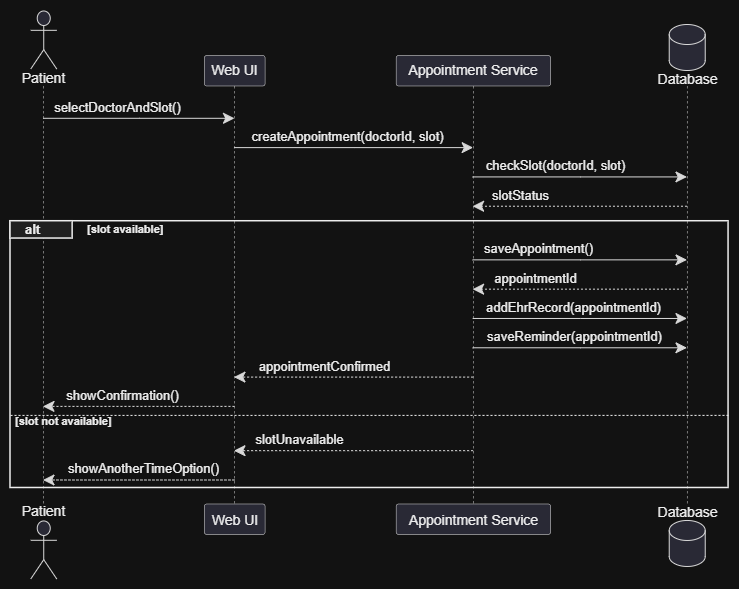

The diagram above was exported from draw.io. Its source (the exported page's mxGraphModel, read from the mxfile embedded in the PNG):
<mxGraphModel dx="1231" dy="680" grid="1" gridSize="10" guides="1" tooltips="1" connect="1" arrows="1" fold="1" page="1" pageScale="1" pageWidth="827" pageHeight="1169" math="0" shadow="0">
  <root>
    <mxCell id="0" />
    <mxCell id="1" parent="0" />
    <UserObject label="" plantUmlData="{&#10;  &quot;data&quot;: &quot;@startuml\nactor Patient\nparticipant \&quot;Web UI\&quot; as UI\nparticipant \&quot;Appointment Service\&quot; as Service\ndatabase \&quot;Database\&quot; as DB\n\nPatient -&gt; UI : selectDoctorAndSlot()\nUI -&gt; Service : createAppointment(doctorId, slot)\nService -&gt; DB : checkSlot(doctorId, slot)\nDB --&gt; Service : slotStatus\n\nalt slot available\n  Service -&gt; DB : saveAppointment()\n  DB --&gt; Service : appointmentId\n  Service -&gt; DB : addEhrRecord(appointmentId)\n  Service -&gt; DB : saveReminder(appointmentId)\n  Service --&gt; UI : appointmentConfirmed\n  UI --&gt; Patient : showConfirmation()\nelse slot not available\n  Service --&gt; UI : slotUnavailable\n  UI --&gt; Patient : showAnotherTimeOption()\nend\n@enduml&quot;,&#10;  &quot;config&quot;: null&#10;}" id="YUfWwPnz5G2FCKThec9o-1">
      <mxCell connectable="0" parent="1" style="group;transparentBounds=1;editIcon=1;lockedGroup=0;groupPadding=10;" vertex="1">
        <mxGeometry as="geometry" />
      </mxCell>
    </UserObject>
    <UserObject label="" plantUmlId="pl_0" plantUmlBaseStyle="shape=umlLifeline;perimeter=lifelinePerimeter;participant=headless;size=75.49;lifelineMirror=1;dashPattern=5 5;container=1;dropTarget=0;collapsible=0;recursiveResize=0;outlineConnect=0;portConstraint=eastwest;newEdgeStyle={&quot;edgeStyle&quot;:&quot;sequenceEdgeStyle&quot;,&quot;libavoidRouting&quot;:0,&quot;curved&quot;:0,&quot;rounded&quot;:0};fillColor=none;strokeColor=#181818;strokeWidth=0.5;" plantUmlBaseValue="" id="YUfWwPnz5G2FCKThec9o-2">
      <mxCell parent="YUfWwPnz5G2FCKThec9o-1" style="shape=umlLifeline;perimeter=lifelinePerimeter;participant=headless;size=75.49;lifelineMirror=1;dashPattern=5 5;container=1;dropTarget=0;collapsible=0;recursiveResize=0;outlineConnect=0;portConstraint=eastwest;newEdgeStyle={&quot;edgeStyle&quot;:&quot;sequenceEdgeStyle&quot;,&quot;libavoidRouting&quot;:0,&quot;curved&quot;:0,&quot;rounded&quot;:0};fillColor=none;strokeColor=#181818;strokeWidth=0.5;" vertex="1">
        <mxGeometry height="568.97" width="46.4775" x="40" y="30" as="geometry" />
      </mxCell>
    </UserObject>
    <UserObject label="Patient" plantUmlId="p_21" plantUmlBaseStyle="shape=umlActor;verticalLabelPosition=bottom;verticalAlign=top;spacingTop=-5;fillColor=#E2E2F0;strokeColor=#181818;fontColor=#000000;fontSize=14;html=1;part=1;" plantUmlBaseValue="Patient" id="YUfWwPnz5G2FCKThec9o-3">
      <mxCell parent="YUfWwPnz5G2FCKThec9o-2" style="shape=umlActor;verticalLabelPosition=bottom;verticalAlign=top;spacingTop=-5;fillColor=#E2E2F0;strokeColor=#181818;fontColor=#000000;fontSize=14;html=1;part=1;" vertex="1">
        <mxGeometry height="58" width="26" x="10.23875" y="0.5" as="geometry" />
      </mxCell>
    </UserObject>
    <UserObject label="Patient" plantUmlId="pf_22" plantUmlBaseStyle="shape=umlActor;verticalLabelPosition=top;verticalAlign=bottom;spacingBottom=-2.5;fillColor=#E2E2F0;strokeColor=#181818;fontColor=#000000;fontSize=14;html=1;part=1;" plantUmlBaseValue="Patient" id="YUfWwPnz5G2FCKThec9o-4">
      <mxCell parent="YUfWwPnz5G2FCKThec9o-2" style="shape=umlActor;verticalLabelPosition=top;verticalAlign=bottom;spacingBottom=-2.5;fillColor=#E2E2F0;strokeColor=#181818;fontColor=#000000;fontSize=14;html=1;part=1;" vertex="1">
        <mxGeometry height="58" width="26" x="10.23875" y="510.47" as="geometry" />
      </mxCell>
    </UserObject>
    <UserObject label="Web UI" plantUmlId="p_1" plantUmlBaseStyle="shape=umlLifeline;perimeter=lifelinePerimeter;size=30.49;lifelineMirror=1;dashPattern=5 5;container=1;dropTarget=0;collapsible=0;recursiveResize=0;outlineConnect=0;portConstraint=eastwest;newEdgeStyle={&quot;edgeStyle&quot;:&quot;sequenceEdgeStyle&quot;,&quot;libavoidRouting&quot;:0,&quot;curved&quot;:0,&quot;rounded&quot;:0};rounded=1;absoluteArcSize=1;arcSize=5;fillColor=#E2E2F0;strokeColor=#181818;strokeWidth=0.5;fontColor=#000000;fontSize=14;whiteSpace=wrap;html=1;" plantUmlBaseValue="Web UI" id="YUfWwPnz5G2FCKThec9o-5">
      <mxCell parent="YUfWwPnz5G2FCKThec9o-1" style="shape=umlLifeline;perimeter=lifelinePerimeter;size=30.49;lifelineMirror=1;dashPattern=5 5;container=1;dropTarget=0;collapsible=0;recursiveResize=0;outlineConnect=0;portConstraint=eastwest;newEdgeStyle={&quot;edgeStyle&quot;:&quot;sequenceEdgeStyle&quot;,&quot;libavoidRouting&quot;:0,&quot;curved&quot;:0,&quot;rounded&quot;:0};rounded=1;absoluteArcSize=1;arcSize=5;fillColor=#E2E2F0;strokeColor=#181818;strokeWidth=0.5;fontColor=#000000;fontSize=14;whiteSpace=wrap;html=1;" vertex="1">
        <mxGeometry height="478.97" width="60.751000000000005" x="223.8416785714286" y="75" as="geometry" />
      </mxCell>
    </UserObject>
    <UserObject label="Appointment Service" plantUmlId="p_2" plantUmlBaseStyle="shape=umlLifeline;perimeter=lifelinePerimeter;size=30.49;lifelineMirror=1;dashPattern=5 5;container=1;dropTarget=0;collapsible=0;recursiveResize=0;outlineConnect=0;portConstraint=eastwest;newEdgeStyle={&quot;edgeStyle&quot;:&quot;sequenceEdgeStyle&quot;,&quot;libavoidRouting&quot;:0,&quot;curved&quot;:0,&quot;rounded&quot;:0};rounded=1;absoluteArcSize=1;arcSize=5;fillColor=#E2E2F0;strokeColor=#181818;strokeWidth=0.5;fontColor=#000000;fontSize=14;whiteSpace=wrap;html=1;" plantUmlBaseValue="Appointment Service" id="YUfWwPnz5G2FCKThec9o-6">
      <mxCell parent="YUfWwPnz5G2FCKThec9o-1" style="shape=umlLifeline;perimeter=lifelinePerimeter;size=30.49;lifelineMirror=1;dashPattern=5 5;container=1;dropTarget=0;collapsible=0;recursiveResize=0;outlineConnect=0;portConstraint=eastwest;newEdgeStyle={&quot;edgeStyle&quot;:&quot;sequenceEdgeStyle&quot;,&quot;libavoidRouting&quot;:0,&quot;curved&quot;:0,&quot;rounded&quot;:0};rounded=1;absoluteArcSize=1;arcSize=5;fillColor=#E2E2F0;strokeColor=#181818;strokeWidth=0.5;fontColor=#000000;fontSize=14;whiteSpace=wrap;html=1;" vertex="1">
        <mxGeometry height="478.97" width="154.4101" x="415.66759285714284" y="75" as="geometry" />
      </mxCell>
    </UserObject>
    <UserObject label="" plantUmlId="pl_3" plantUmlBaseStyle="shape=umlLifeline;perimeter=lifelinePerimeter;participant=headless;size=61.49;lifelineMirror=1;dashPattern=5 5;container=1;dropTarget=0;collapsible=0;recursiveResize=0;outlineConnect=0;portConstraint=eastwest;newEdgeStyle={&quot;edgeStyle&quot;:&quot;sequenceEdgeStyle&quot;,&quot;libavoidRouting&quot;:0,&quot;curved&quot;:0,&quot;rounded&quot;:0};fillColor=none;strokeColor=#181818;strokeWidth=0.5;" plantUmlBaseValue="" id="YUfWwPnz5G2FCKThec9o-7">
      <mxCell parent="YUfWwPnz5G2FCKThec9o-1" style="shape=umlLifeline;perimeter=lifelinePerimeter;participant=headless;size=61.49;lifelineMirror=1;dashPattern=5 5;container=1;dropTarget=0;collapsible=0;recursiveResize=0;outlineConnect=0;portConstraint=eastwest;newEdgeStyle={&quot;edgeStyle&quot;:&quot;sequenceEdgeStyle&quot;,&quot;libavoidRouting&quot;:0,&quot;curved&quot;:0,&quot;rounded&quot;:0};fillColor=none;strokeColor=#181818;strokeWidth=0.5;" vertex="1">
        <mxGeometry height="540.97" width="62.6648" x="675.3954214285714" y="43.99999999999999" as="geometry" />
      </mxCell>
    </UserObject>
    <UserObject label="Database" plantUmlId="p_23" plantUmlBaseStyle="shape=cylinder3;size=10;verticalLabelPosition=bottom;verticalAlign=top;spacingTop=-6.5;fillColor=#E2E2F0;strokeColor=#181818;fontColor=#000000;fontSize=14;html=1;part=1;" plantUmlBaseValue="Database" id="YUfWwPnz5G2FCKThec9o-8">
      <mxCell parent="YUfWwPnz5G2FCKThec9o-7" style="shape=cylinder3;size=10;verticalLabelPosition=bottom;verticalAlign=top;spacingTop=-6.5;fillColor=#E2E2F0;strokeColor=#181818;fontColor=#000000;fontSize=14;html=1;part=1;" vertex="1">
        <mxGeometry height="46" width="36" x="13.332400000000007" as="geometry" />
      </mxCell>
    </UserObject>
    <UserObject label="Database" plantUmlId="pf_24" plantUmlBaseStyle="shape=cylinder3;size=10;verticalLabelPosition=top;verticalAlign=bottom;spacingBottom=-3;fillColor=#E2E2F0;strokeColor=#181818;fontColor=#000000;fontSize=14;html=1;part=1;" plantUmlBaseValue="Database" id="YUfWwPnz5G2FCKThec9o-9">
      <mxCell parent="YUfWwPnz5G2FCKThec9o-7" style="shape=cylinder3;size=10;verticalLabelPosition=top;verticalAlign=bottom;spacingBottom=-3;fillColor=#E2E2F0;strokeColor=#181818;fontColor=#000000;fontSize=14;html=1;part=1;" vertex="1">
        <mxGeometry height="46" width="36" x="13.332400000000007" y="495.97" as="geometry" />
      </mxCell>
    </UserObject>
    <UserObject label="" plantUmlId="grpframe_4" plantUmlBaseStyle="rounded=0;fillColor=none;strokeColor=#000000;strokeWidth=1.5;" plantUmlBaseValue="" id="YUfWwPnz5G2FCKThec9o-10">
      <mxCell parent="YUfWwPnz5G2FCKThec9o-1" style="rounded=0;fillColor=none;strokeColor=#000000;strokeWidth=1.5;" vertex="1">
        <mxGeometry height="266.75" width="718.0602214285714" x="30" y="240.73" as="geometry" />
      </mxCell>
    </UserObject>
    <UserObject label="alt" plantUmlId="grptab_5" plantUmlBaseStyle="rounded=0;fillColor=#EEEEEE;strokeColor=#000000;strokeWidth=1.5;fontColor=#000000;fontSize=13;fontStyle=1;align=left;spacingLeft=13;verticalAlign=middle;html=1;part=1;" plantUmlBaseValue="alt" id="YUfWwPnz5G2FCKThec9o-11">
      <mxCell parent="YUfWwPnz5G2FCKThec9o-10" style="rounded=0;fillColor=#EEEEEE;strokeColor=#000000;strokeWidth=1.5;fontColor=#000000;fontSize=13;fontStyle=1;align=left;spacingLeft=13;verticalAlign=middle;html=1;part=1;" vertex="1">
        <mxGeometry height="17.31" width="62.138642857142855" as="geometry" />
      </mxCell>
    </UserObject>
    <UserObject label="[slot available]" plantUmlId="grpcond_6" plantUmlBaseStyle="text;html=1;fontColor=#000000;fontSize=11;fontStyle=1;align=left;verticalAlign=middle;part=1;" plantUmlBaseValue="[slot available]" id="YUfWwPnz5G2FCKThec9o-12">
      <mxCell parent="YUfWwPnz5G2FCKThec9o-10" style="text;html=1;fontColor=#000000;fontSize=11;fontStyle=1;align=left;verticalAlign=middle;part=1;" vertex="1">
        <mxGeometry height="15" width="91.45071428571428" x="75.1386" y="1" as="geometry" />
      </mxCell>
    </UserObject>
    <UserObject label="" plantUmlId="grpelse_7" plantUmlBaseStyle="endArrow=none;html=1;strokeColor=#000000;strokeWidth=1;dashed=1;dashPattern=2 2;exitX=0;exitY=0.728;exitDx=0;exitDy=0;curved=0;rounded=0;endSize=6;fontSize=11;sourcePerimeterSpacing=0;targetPerimeterSpacing=0;" plantUmlBaseValue="" id="YUfWwPnz5G2FCKThec9o-13">
      <mxCell edge="1" parent="YUfWwPnz5G2FCKThec9o-10" source="YUfWwPnz5G2FCKThec9o-10" style="endArrow=none;html=1;strokeColor=#000000;strokeWidth=1;dashed=1;dashPattern=2 2;exitX=0;exitY=0.728;exitDx=0;exitDy=0;curved=0;rounded=0;endSize=6;fontSize=11;sourcePerimeterSpacing=0;targetPerimeterSpacing=0;">
        <mxGeometry relative="1" as="geometry">
          <mxPoint y="194.17" as="sourcePoint" />
          <mxPoint x="718.0602214285714" y="194.17" as="targetPoint" />
        </mxGeometry>
      </mxCell>
    </UserObject>
    <UserObject label="[slot not available]" plantUmlId="grpelselbl_8" plantUmlBaseStyle="text;html=1;fontColor=#000000;fontSize=11;fontStyle=1;align=left;verticalAlign=middle;part=1;" plantUmlBaseValue="[slot not available]" id="YUfWwPnz5G2FCKThec9o-14">
      <mxCell parent="YUfWwPnz5G2FCKThec9o-10" style="text;html=1;fontColor=#000000;fontSize=11;fontStyle=1;align=left;verticalAlign=middle;part=1;" vertex="1">
        <mxGeometry height="15" width="113.78370000000001" x="3" y="193.17" as="geometry" />
      </mxCell>
    </UserObject>
    <UserObject label="selectDoctorAndSlot()" plantUmlId="msg_9" plantUmlBaseStyle="endArrow=classic;endFill=1;endSize=9;html=1;edgeStyle=sequenceEdgeStyle;libavoidRouting=0;curved=0;rounded=0;strokeColor=#181818;strokeWidth=1;fontColor=#000000;fontSize=13;verticalAlign=bottom;labelBackgroundColor=none;sourcePerimeterSpacing=0;targetPerimeterSpacing=0;" plantUmlBaseValue="selectDoctorAndSlot()" id="YUfWwPnz5G2FCKThec9o-15">
      <mxCell edge="1" parent="YUfWwPnz5G2FCKThec9o-1" source="YUfWwPnz5G2FCKThec9o-2" style="endArrow=classic;endFill=1;endSize=9;html=1;edgeStyle=sequenceEdgeStyle;libavoidRouting=0;curved=0;rounded=0;strokeColor=#181818;strokeWidth=1;fontColor=#000000;fontSize=13;verticalAlign=bottom;labelBackgroundColor=none;sourcePerimeterSpacing=0;targetPerimeterSpacing=0;" target="YUfWwPnz5G2FCKThec9o-5">
        <mxGeometry relative="1" x="-0.213" as="geometry">
          <Array as="points">
            <mxPoint x="159" y="137.8" />
          </Array>
          <mxPoint x="63.238749999999996" y="137.8" as="sourcePoint" />
          <mxPoint x="254.21717857142858" y="137.8" as="targetPoint" />
        </mxGeometry>
      </mxCell>
    </UserObject>
    <UserObject label="createAppointment(doctorId, slot)" plantUmlId="msg_10" plantUmlBaseStyle="endArrow=classic;endFill=1;endSize=9;html=1;edgeStyle=sequenceEdgeStyle;libavoidRouting=0;curved=0;rounded=0;strokeColor=#181818;strokeWidth=1;fontColor=#000000;fontSize=13;verticalAlign=bottom;labelBackgroundColor=none;sourcePerimeterSpacing=0;targetPerimeterSpacing=0;" plantUmlBaseValue="createAppointment(doctorId, slot)" id="YUfWwPnz5G2FCKThec9o-16">
      <mxCell edge="1" parent="YUfWwPnz5G2FCKThec9o-1" source="YUfWwPnz5G2FCKThec9o-5" style="endArrow=classic;endFill=1;endSize=9;html=1;edgeStyle=sequenceEdgeStyle;libavoidRouting=0;curved=0;rounded=0;strokeColor=#181818;strokeWidth=1;fontColor=#000000;fontSize=13;verticalAlign=bottom;labelBackgroundColor=none;sourcePerimeterSpacing=0;targetPerimeterSpacing=0;" target="YUfWwPnz5G2FCKThec9o-6">
        <mxGeometry relative="1" x="-0.046" as="geometry">
          <Array as="points">
            <mxPoint x="374" y="167.11" />
          </Array>
          <mxPoint x="254.21717857142858" y="167.11" as="sourcePoint" />
          <mxPoint x="492.8726428571428" y="167.11" as="targetPoint" />
        </mxGeometry>
      </mxCell>
    </UserObject>
    <UserObject label="checkSlot(doctorId, slot)" plantUmlId="msg_11" plantUmlBaseStyle="endArrow=classic;endFill=1;endSize=9;html=1;edgeStyle=sequenceEdgeStyle;libavoidRouting=0;curved=0;rounded=0;strokeColor=#181818;strokeWidth=1;fontColor=#000000;fontSize=13;verticalAlign=bottom;labelBackgroundColor=none;sourcePerimeterSpacing=0;targetPerimeterSpacing=0;" plantUmlBaseValue="checkSlot(doctorId, slot)" id="YUfWwPnz5G2FCKThec9o-17">
      <mxCell edge="1" parent="YUfWwPnz5G2FCKThec9o-1" source="YUfWwPnz5G2FCKThec9o-6" style="endArrow=classic;endFill=1;endSize=9;html=1;edgeStyle=sequenceEdgeStyle;libavoidRouting=0;curved=0;rounded=0;strokeColor=#181818;strokeWidth=1;fontColor=#000000;fontSize=13;verticalAlign=bottom;labelBackgroundColor=none;sourcePerimeterSpacing=0;targetPerimeterSpacing=0;" target="YUfWwPnz5G2FCKThec9o-7">
        <mxGeometry relative="1" x="-0.221" as="geometry">
          <Array as="points">
            <mxPoint x="600" y="196.42" />
          </Array>
          <mxPoint x="492.8726428571428" y="196.42" as="sourcePoint" />
          <mxPoint x="706.7278214285714" y="196.42" as="targetPoint" />
        </mxGeometry>
      </mxCell>
    </UserObject>
    <UserObject label="slotStatus" plantUmlId="msg_12" plantUmlBaseStyle="endArrow=classic;endFill=1;endSize=9;html=1;edgeStyle=sequenceEdgeStyle;libavoidRouting=0;curved=0;rounded=0;strokeColor=#181818;strokeWidth=1;fontColor=#000000;fontSize=13;verticalAlign=bottom;labelBackgroundColor=none;dashed=1;dashPattern=2 2;sourcePerimeterSpacing=0;targetPerimeterSpacing=0;" plantUmlBaseValue="slotStatus" id="YUfWwPnz5G2FCKThec9o-18">
      <mxCell edge="1" parent="YUfWwPnz5G2FCKThec9o-1" source="YUfWwPnz5G2FCKThec9o-7" style="endArrow=classic;endFill=1;endSize=9;html=1;edgeStyle=sequenceEdgeStyle;libavoidRouting=0;curved=0;rounded=0;strokeColor=#181818;strokeWidth=1;fontColor=#000000;fontSize=13;verticalAlign=bottom;labelBackgroundColor=none;dashed=1;dashPattern=2 2;sourcePerimeterSpacing=0;targetPerimeterSpacing=0;" target="YUfWwPnz5G2FCKThec9o-6">
        <mxGeometry relative="1" x="0.552" as="geometry">
          <Array as="points">
            <mxPoint x="600" y="225.73" />
          </Array>
          <mxPoint x="706.7278214285714" y="225.73" as="sourcePoint" />
          <mxPoint x="492.8726428571428" y="225.73" as="targetPoint" />
        </mxGeometry>
      </mxCell>
    </UserObject>
    <UserObject label="saveAppointment()" plantUmlId="msg_13" plantUmlBaseStyle="endArrow=classic;endFill=1;endSize=9;html=1;edgeStyle=sequenceEdgeStyle;libavoidRouting=0;curved=0;rounded=0;strokeColor=#181818;strokeWidth=1;fontColor=#000000;fontSize=13;verticalAlign=bottom;labelBackgroundColor=none;sourcePerimeterSpacing=0;targetPerimeterSpacing=0;" plantUmlBaseValue="saveAppointment()" id="YUfWwPnz5G2FCKThec9o-19">
      <mxCell edge="1" parent="YUfWwPnz5G2FCKThec9o-1" source="YUfWwPnz5G2FCKThec9o-6" style="endArrow=classic;endFill=1;endSize=9;html=1;edgeStyle=sequenceEdgeStyle;libavoidRouting=0;curved=0;rounded=0;strokeColor=#181818;strokeWidth=1;fontColor=#000000;fontSize=13;verticalAlign=bottom;labelBackgroundColor=none;sourcePerimeterSpacing=0;targetPerimeterSpacing=0;" target="YUfWwPnz5G2FCKThec9o-7">
        <mxGeometry relative="1" x="-0.38" as="geometry">
          <Array as="points">
            <mxPoint x="600" y="279.35" />
          </Array>
          <mxPoint x="492.8726428571428" y="279.35" as="sourcePoint" />
          <mxPoint x="706.7278214285714" y="279.35" as="targetPoint" />
        </mxGeometry>
      </mxCell>
    </UserObject>
    <UserObject label="appointmentId" plantUmlId="msg_14" plantUmlBaseStyle="endArrow=classic;endFill=1;endSize=9;html=1;edgeStyle=sequenceEdgeStyle;libavoidRouting=0;curved=0;rounded=0;strokeColor=#181818;strokeWidth=1;fontColor=#000000;fontSize=13;verticalAlign=bottom;labelBackgroundColor=none;dashed=1;dashPattern=2 2;sourcePerimeterSpacing=0;targetPerimeterSpacing=0;" plantUmlBaseValue="appointmentId" id="YUfWwPnz5G2FCKThec9o-20">
      <mxCell edge="1" parent="YUfWwPnz5G2FCKThec9o-1" source="YUfWwPnz5G2FCKThec9o-7" style="endArrow=classic;endFill=1;endSize=9;html=1;edgeStyle=sequenceEdgeStyle;libavoidRouting=0;curved=0;rounded=0;strokeColor=#181818;strokeWidth=1;fontColor=#000000;fontSize=13;verticalAlign=bottom;labelBackgroundColor=none;dashed=1;dashPattern=2 2;sourcePerimeterSpacing=0;targetPerimeterSpacing=0;" target="YUfWwPnz5G2FCKThec9o-6">
        <mxGeometry relative="1" x="0.409" as="geometry">
          <Array as="points">
            <mxPoint x="600" y="308.66" />
          </Array>
          <mxPoint x="706.7278214285714" y="308.66" as="sourcePoint" />
          <mxPoint x="492.8726428571428" y="308.66" as="targetPoint" />
        </mxGeometry>
      </mxCell>
    </UserObject>
    <UserObject label="addEhrRecord(appointmentId)" plantUmlId="msg_15" plantUmlBaseStyle="endArrow=classic;endFill=1;endSize=9;html=1;edgeStyle=sequenceEdgeStyle;libavoidRouting=0;curved=0;rounded=0;strokeColor=#181818;strokeWidth=1;fontColor=#000000;fontSize=13;verticalAlign=bottom;labelBackgroundColor=none;sourcePerimeterSpacing=0;targetPerimeterSpacing=0;" plantUmlBaseValue="addEhrRecord(appointmentId)" id="YUfWwPnz5G2FCKThec9o-21">
      <mxCell edge="1" parent="YUfWwPnz5G2FCKThec9o-1" source="YUfWwPnz5G2FCKThec9o-6" style="endArrow=classic;endFill=1;endSize=9;html=1;edgeStyle=sequenceEdgeStyle;libavoidRouting=0;curved=0;rounded=0;strokeColor=#181818;strokeWidth=1;fontColor=#000000;fontSize=13;verticalAlign=bottom;labelBackgroundColor=none;sourcePerimeterSpacing=0;targetPerimeterSpacing=0;" target="YUfWwPnz5G2FCKThec9o-7">
        <mxGeometry relative="1" x="-0.053" as="geometry">
          <Array as="points">
            <mxPoint x="600" y="337.97" />
          </Array>
          <mxPoint x="492.8726428571428" y="337.97" as="sourcePoint" />
          <mxPoint x="706.7278214285714" y="337.97" as="targetPoint" />
        </mxGeometry>
      </mxCell>
    </UserObject>
    <UserObject label="saveReminder(appointmentId)" plantUmlId="msg_16" plantUmlBaseStyle="endArrow=classic;endFill=1;endSize=9;html=1;edgeStyle=sequenceEdgeStyle;libavoidRouting=0;curved=0;rounded=0;strokeColor=#181818;strokeWidth=1;fontColor=#000000;fontSize=13;verticalAlign=bottom;labelBackgroundColor=none;sourcePerimeterSpacing=0;targetPerimeterSpacing=0;" plantUmlBaseValue="saveReminder(appointmentId)" id="YUfWwPnz5G2FCKThec9o-22">
      <mxCell edge="1" parent="YUfWwPnz5G2FCKThec9o-1" source="YUfWwPnz5G2FCKThec9o-6" style="endArrow=classic;endFill=1;endSize=9;html=1;edgeStyle=sequenceEdgeStyle;libavoidRouting=0;curved=0;rounded=0;strokeColor=#181818;strokeWidth=1;fontColor=#000000;fontSize=13;verticalAlign=bottom;labelBackgroundColor=none;sourcePerimeterSpacing=0;targetPerimeterSpacing=0;" target="YUfWwPnz5G2FCKThec9o-7">
        <mxGeometry relative="1" x="-0.051" as="geometry">
          <Array as="points">
            <mxPoint x="600" y="367.28" />
          </Array>
          <mxPoint x="492.8726428571428" y="367.28" as="sourcePoint" />
          <mxPoint x="706.7278214285714" y="367.28" as="targetPoint" />
        </mxGeometry>
      </mxCell>
    </UserObject>
    <UserObject label="appointmentConfirmed" plantUmlId="msg_17" plantUmlBaseStyle="endArrow=classic;endFill=1;endSize=9;html=1;edgeStyle=sequenceEdgeStyle;libavoidRouting=0;curved=0;rounded=0;strokeColor=#181818;strokeWidth=1;fontColor=#000000;fontSize=13;verticalAlign=bottom;labelBackgroundColor=none;dashed=1;dashPattern=2 2;sourcePerimeterSpacing=0;targetPerimeterSpacing=0;" plantUmlBaseValue="appointmentConfirmed" id="YUfWwPnz5G2FCKThec9o-23">
      <mxCell edge="1" parent="YUfWwPnz5G2FCKThec9o-1" source="YUfWwPnz5G2FCKThec9o-6" style="endArrow=classic;endFill=1;endSize=9;html=1;edgeStyle=sequenceEdgeStyle;libavoidRouting=0;curved=0;rounded=0;strokeColor=#181818;strokeWidth=1;fontColor=#000000;fontSize=13;verticalAlign=bottom;labelBackgroundColor=none;dashed=1;dashPattern=2 2;sourcePerimeterSpacing=0;targetPerimeterSpacing=0;" target="YUfWwPnz5G2FCKThec9o-5">
        <mxGeometry relative="1" x="0.242" as="geometry">
          <Array as="points">
            <mxPoint x="374" y="396.59" />
          </Array>
          <mxPoint x="492.8726428571428" y="396.59" as="sourcePoint" />
          <mxPoint x="254.21717857142858" y="396.59" as="targetPoint" />
        </mxGeometry>
      </mxCell>
    </UserObject>
    <UserObject label="showConfirmation()" plantUmlId="msg_18" plantUmlBaseStyle="endArrow=classic;endFill=1;endSize=9;html=1;edgeStyle=sequenceEdgeStyle;libavoidRouting=0;curved=0;rounded=0;strokeColor=#181818;strokeWidth=1;fontColor=#000000;fontSize=13;verticalAlign=bottom;labelBackgroundColor=none;dashed=1;dashPattern=2 2;sourcePerimeterSpacing=0;targetPerimeterSpacing=0;" plantUmlBaseValue="showConfirmation()" id="YUfWwPnz5G2FCKThec9o-24">
      <mxCell edge="1" parent="YUfWwPnz5G2FCKThec9o-1" source="YUfWwPnz5G2FCKThec9o-5" style="endArrow=classic;endFill=1;endSize=9;html=1;edgeStyle=sequenceEdgeStyle;libavoidRouting=0;curved=0;rounded=0;strokeColor=#181818;strokeWidth=1;fontColor=#000000;fontSize=13;verticalAlign=bottom;labelBackgroundColor=none;dashed=1;dashPattern=2 2;sourcePerimeterSpacing=0;targetPerimeterSpacing=0;" target="YUfWwPnz5G2FCKThec9o-2">
        <mxGeometry relative="1" x="0.172" as="geometry">
          <Array as="points">
            <mxPoint x="159" y="425.9" />
          </Array>
          <mxPoint x="254.21717857142858" y="425.9" as="sourcePoint" />
          <mxPoint x="63.238749999999996" y="425.9" as="targetPoint" />
        </mxGeometry>
      </mxCell>
    </UserObject>
    <UserObject label="slotUnavailable" plantUmlId="msg_19" plantUmlBaseStyle="endArrow=classic;endFill=1;endSize=9;html=1;edgeStyle=sequenceEdgeStyle;libavoidRouting=0;curved=0;rounded=0;strokeColor=#181818;strokeWidth=1;fontColor=#000000;fontSize=13;verticalAlign=bottom;labelBackgroundColor=none;dashed=1;dashPattern=2 2;sourcePerimeterSpacing=0;targetPerimeterSpacing=0;" plantUmlBaseValue="slotUnavailable" id="YUfWwPnz5G2FCKThec9o-25">
      <mxCell edge="1" parent="YUfWwPnz5G2FCKThec9o-1" source="YUfWwPnz5G2FCKThec9o-6" style="endArrow=classic;endFill=1;endSize=9;html=1;edgeStyle=sequenceEdgeStyle;libavoidRouting=0;curved=0;rounded=0;strokeColor=#181818;strokeWidth=1;fontColor=#000000;fontSize=13;verticalAlign=bottom;labelBackgroundColor=none;dashed=1;dashPattern=2 2;sourcePerimeterSpacing=0;targetPerimeterSpacing=0;" target="YUfWwPnz5G2FCKThec9o-5">
        <mxGeometry relative="1" x="0.458" as="geometry">
          <Array as="points">
            <mxPoint x="374" y="470.17" />
          </Array>
          <mxPoint x="492.8726428571428" y="470.17" as="sourcePoint" />
          <mxPoint x="254.21717857142858" y="470.17" as="targetPoint" />
        </mxGeometry>
      </mxCell>
    </UserObject>
    <UserObject label="showAnotherTimeOption()" plantUmlId="msg_20" plantUmlBaseStyle="endArrow=classic;endFill=1;endSize=9;html=1;edgeStyle=sequenceEdgeStyle;libavoidRouting=0;curved=0;rounded=0;strokeColor=#181818;strokeWidth=1;fontColor=#000000;fontSize=13;verticalAlign=bottom;labelBackgroundColor=none;dashed=1;dashPattern=2 2;sourcePerimeterSpacing=0;targetPerimeterSpacing=0;" plantUmlBaseValue="showAnotherTimeOption()" id="YUfWwPnz5G2FCKThec9o-26">
      <mxCell edge="1" parent="YUfWwPnz5G2FCKThec9o-1" source="YUfWwPnz5G2FCKThec9o-5" style="endArrow=classic;endFill=1;endSize=9;html=1;edgeStyle=sequenceEdgeStyle;libavoidRouting=0;curved=0;rounded=0;strokeColor=#181818;strokeWidth=1;fontColor=#000000;fontSize=13;verticalAlign=bottom;labelBackgroundColor=none;dashed=1;dashPattern=2 2;sourcePerimeterSpacing=0;targetPerimeterSpacing=0;" target="YUfWwPnz5G2FCKThec9o-2">
        <mxGeometry relative="1" x="-0.047" as="geometry">
          <Array as="points">
            <mxPoint x="159" y="499.48" />
          </Array>
          <mxPoint x="254.21717857142858" y="499.48" as="sourcePoint" />
          <mxPoint x="63.238749999999996" y="499.48" as="targetPoint" />
        </mxGeometry>
      </mxCell>
    </UserObject>
  </root>
</mxGraphModel>